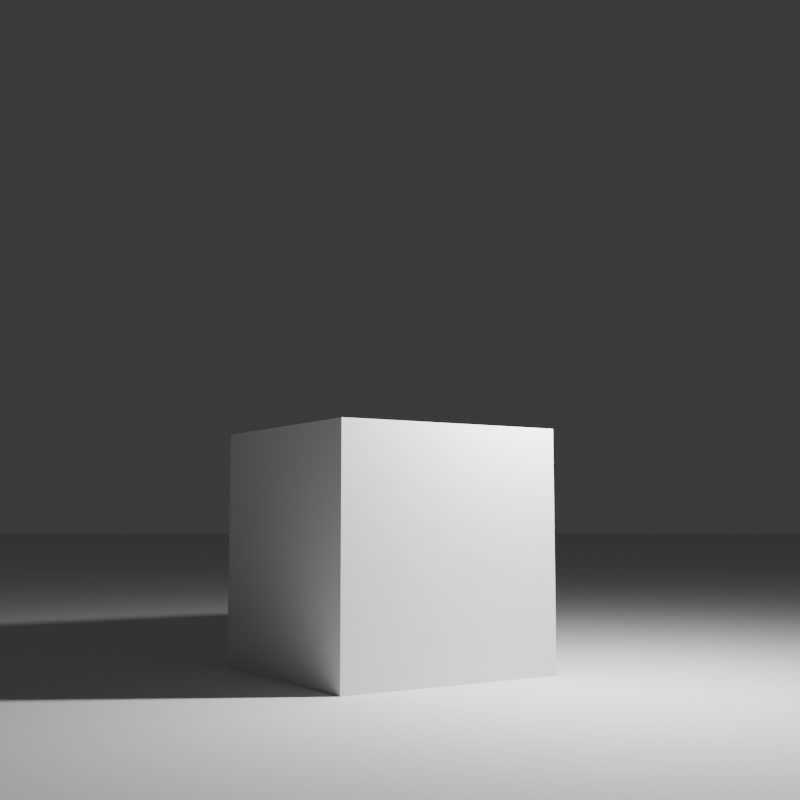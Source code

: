 # Source: cubic.blend  (saved by Blender 5.1.29; exported with 4.5.12 LTS)
import bpy
from mathutils import Matrix  # noqa: F401  (used for matrix-valued properties, if any)

bpy.ops.wm.read_factory_settings(use_empty=True)
scene = bpy.context.scene
scene.name = 'Scene'

# ---- collections
col_collection = bpy.data.collections.new('Collection'); scene.collection.children.link(col_collection)

# ---- materials (node trees are filled in below, after node groups)
mat_material = bpy.data.materials.new('Material')
mat_material.alpha_threshold = 0.0
mat_material.use_backface_culling_lightprobe_volume = False
mat_material.roughness = 0.5
mat_material.line_color = (0.0, 0.0, 0.0, 1.0)

# ---- material node trees
mat_material.use_nodes = True; mat_material.node_tree.nodes.clear()
_N = mat_material.node_tree.nodes; _L = mat_material.node_tree.links
n0 = _N.new('ShaderNodeOutputMaterial'); n0.name = 'Material Output'; n0.location = (200, 100)
n1 = _N.new('ShaderNodeBsdfPrincipled'); n1.name = 'Principled BSDF'; n1.location = (-200, 100)
_L.new(n1.outputs[0], n0.inputs[0])
n0.is_active_output = True

# ---- world
world_world = bpy.data.worlds.new('World'); scene.world = world_world
world_world.use_nodes = True; world_world.node_tree.nodes.clear()
_N = world_world.node_tree.nodes; _L = world_world.node_tree.links
n0 = _N.new('ShaderNodeOutputWorld'); n0.name = 'World Output'; n0.location = (200, 100)
n1 = _N.new('ShaderNodeBackground'); n1.name = 'Background'; n1.location = (-200, 100)
n1.inputs[0].default_value = (0.05088, 0.05088, 0.05088, 1.0)
_L.new(n1.outputs[0], n0.inputs[0])
n0.is_active_output = True
world_world.color = (0.05088, 0.05088, 0.05088)
world_world.sun_shadow_jitter_overblur = 0.0

# ---- cameras
cam_camera = bpy.data.cameras.new('Camera')
cam_camera.clip_end = 100.0
cam_camera.ortho_scale = 7.314
cam_camera.show_composition_center = True
cam_camera.show_composition_thirds = True

# ---- lights
light_light = bpy.data.lights.new('Light', 'POINT')
light_light.energy = 1000.0
light_light.shadow_soft_size = 0.1

# ---- meshes
me_cube = bpy.data.meshes.new('Cube')
me_cube.from_pydata([(1.0, 1.0, 1.0), (1.0, 1.0, -1.0), (1.0, -1.0, 1.0), (1.0, -1.0, -1.0), (-1.0, 1.0, 1.0), (-1.0, 1.0, -1.0), (-1.0, -1.0, 1.0), (-1.0, -1.0, -1.0)], [], [(0, 4, 6, 2), (3, 2, 6, 7), (7, 6, 4, 5), (5, 1, 3, 7), (1, 0, 2, 3), (5, 4, 0, 1)])
_uv = me_cube.uv_layers.new(name='UVMap')
_uv.uv.foreach_set('vector', [0.625, 0.5, 0.875, 0.5, 0.875, 0.75, 0.625, 0.75, 0.375, 0.75, 0.625, 0.75, 0.625, 1.0, 0.375, 1.0, 0.375, 0.0, 0.625, 0.0, 0.625, 0.25, 0.375, 0.25, 0.125, 0.5, 0.375, 0.5, 0.375, 0.75, 0.125, 0.75, 0.375, 0.5, 0.625, 0.5, 0.625, 0.75, 0.375, 0.75, 0.375, 0.25, 0.625, 0.25, 0.625, 0.5, 0.375, 0.5])
me_cube.materials.append(mat_material)
me_cube.use_mirror_vertex_groups = False
me_cube.update()
me_plane_001 = bpy.data.meshes.new('Plane.001')
me_plane_001.from_pydata([(-1.0, -1.0, 0.0), (1.0, -1.0, 0.0), (-1.0, 1.0, 0.0), (1.0, 1.0, 0.0)], [], [(0, 1, 3, 2)])
_uv = me_plane_001.uv_layers.new(name='UVMap')
_uv.uv.foreach_set('vector', [0.0, 0.0, 1.0, 0.0, 1.0, 1.0, 0.0, 1.0])
me_plane_001.update()

# ---- objects
ob_cube = bpy.data.objects.new('Cube', me_cube)
ob_light = bpy.data.objects.new('Light', light_light)
ob_camera = bpy.data.objects.new('Camera', cam_camera)
ob_plane = bpy.data.objects.new('Plane', me_plane_001)

# ---- transforms, parenting, visibility, modifiers, constraints
ob_cube.location = (0.0, 0.0, 1.0)
ob_cube.lock_rotations_4d = False
ob_cube.empty_display_type = 'ARROWS'
ob_cube.lineart.crease_threshold = 0.0
ob_light.location = (1.976, 0.8975, 3.181)
ob_light.rotation_euler = (0.6503, 0.05522, 1.866)
ob_light.lock_rotations_4d = False
ob_light.empty_display_type = 'ARROWS'
ob_light.color = (0.0, 0.0, 0.0, 0.0)
ob_light.lineart.crease_threshold = 0.0
ob_camera.location = (8.075, -4.959, 1.255)
ob_camera.rotation_euler = (1.678, -1.72e-06, 1.008)
ob_camera.lock_rotations_4d = False
ob_camera.empty_display_type = 'ARROWS'
ob_camera.color = (0.0, 0.0, 0.0, 0.0)
ob_camera.display_type = 'WIRE'
ob_camera.lineart.crease_threshold = 0.0
ob_plane.location = (-30.51, 27.02, 0.0)
ob_plane.rotation_euler = (0.0, -0.0, 0.9827)
ob_plane.scale = (50.98, 50.98, 50.98)

# ---- collection membership
col_collection.objects.link(ob_cube)
col_collection.objects.link(ob_light)
col_collection.objects.link(ob_camera)
col_collection.objects.link(ob_plane)

# ---- scene / render settings (as saved in the file)
scene.camera = ob_camera
scene.frame_start = 1; scene.frame_end = 250; scene.frame_set(1)
scene.render.engine = 'CYCLES'
scene.render.resolution_x = 1024
scene.render.resolution_y = 1024
scene.render.bake_bias = 0.0
scene.render.bake_samples = 0
scene.cycles.sampling_pattern = 'TABULATED_SOBOL'
scene.eevee.use_volume_custom_range = False
bpy.context.view_layer.update()
